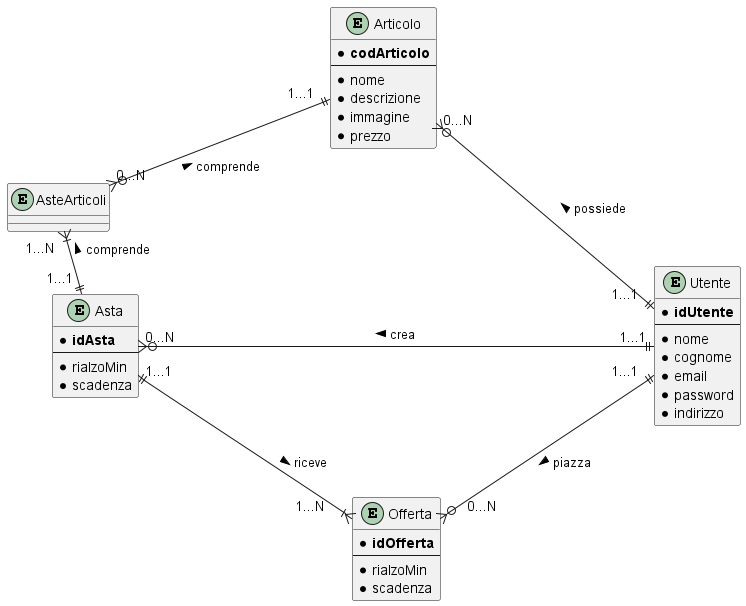

The diagram above was rendered by PlantUML. Its source (embedded in the PNG):
@startuml
' https://plantuml.com/ie-diagram
skinparam linetype polyline
skinparam nodesep 300
skinparam ranksep 1

entity Articolo {
  * **codArticolo**
  --
  * nome
  * descrizione
  * immagine
  * prezzo
}

entity Utente {
    * **idUtente**
    --
    * nome
    * cognome
    * email
    * password
    * indirizzo
}

entity Offerta {
    * **idOfferta**
    --
    * rialzoMin
    * scadenza
}

entity Asta {
    * **idAsta**
    --
    * rialzoMin
    * scadenza
}

entity AsteArticoli {
}

Articolo "0...N" }o-d-|| "1...1  " Utente : possiede <
Articolo "1...1  " ||-d-o{ "0...N " AsteArticoli : comprende <
AsteArticoli "1...N  " }|-d-|| "1...1 " Asta : comprende <
Utente "1...1" ||-l-o{ "0...N" Asta : crea >
Utente "1...1  " ||-d-o{ "     0...N " Offerta : piazza >
Asta "1...1" ||--d--|{ "1...N     " Offerta : riceve >

@enduml